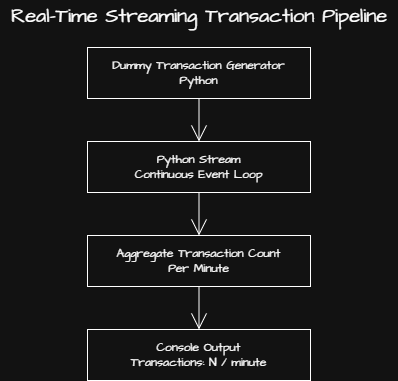

The diagram above was exported from draw.io. Its source (the exported page's mxGraphModel, read from the mxfile embedded in the PNG):
<mxGraphModel dx="1656" dy="151" grid="0" gridSize="10" guides="1" tooltips="1" connect="1" arrows="1" fold="1" page="0" pageScale="1" pageWidth="850" pageHeight="1100" math="0" shadow="0">
  <root>
    <mxCell id="0" />
    <mxCell id="1" parent="0" />
    <mxCell id="PNKXbKUtaYe-xD95fK3F-1" parent="1" style="rounded=0;whiteSpace=wrap;html=1;fontFamily=Architects Daughter;fontSource=https%3A%2F%2Ffonts.googleapis.com%2Fcss%3Ffamily%3DArchitects%2BDaughter;" value="Dummy Transaction Generator&lt;div&gt;Python&lt;/div&gt;" vertex="1">
      <mxGeometry height="51" width="223" x="15" y="462" as="geometry" />
    </mxCell>
    <mxCell id="PNKXbKUtaYe-xD95fK3F-2" parent="1" style="rounded=0;whiteSpace=wrap;html=1;fontFamily=Architects Daughter;fontSource=https://fonts.googleapis.com/css?family=Architects+Daughter;" value="&lt;div&gt;Python Stream&lt;/div&gt;&lt;div&gt;Continuous Event Loop&lt;/div&gt;" vertex="1">
      <mxGeometry height="51" width="223" x="15" y="556" as="geometry" />
    </mxCell>
    <mxCell id="PNKXbKUtaYe-xD95fK3F-3" parent="1" style="rounded=0;whiteSpace=wrap;html=1;fontFamily=Architects Daughter;fontSource=https://fonts.googleapis.com/css?family=Architects+Daughter;" value="&lt;div&gt;Aggregate Transaction Count&lt;/div&gt;&lt;div&gt;Per Minute&lt;/div&gt;" vertex="1">
      <mxGeometry height="51" width="223" x="15" y="650" as="geometry" />
    </mxCell>
    <mxCell id="PNKXbKUtaYe-xD95fK3F-4" parent="1" style="rounded=0;whiteSpace=wrap;html=1;fontFamily=Architects Daughter;fontSource=https://fonts.googleapis.com/css?family=Architects+Daughter;" value="&lt;div&gt;Console Output&lt;/div&gt;&lt;div&gt;Transactions: N / minute&lt;/div&gt;" vertex="1">
      <mxGeometry height="51" width="223" x="15" y="744" as="geometry" />
    </mxCell>
    <mxCell id="PNKXbKUtaYe-xD95fK3F-5" parent="1" style="text;html=1;whiteSpace=wrap;strokeColor=none;fillColor=none;align=center;verticalAlign=middle;rounded=0;fontSize=20;fontFamily=Architects Daughter;fontSource=https%3A%2F%2Ffonts.googleapis.com%2Fcss%3Ffamily%3DArchitects%2BDaughter;" value="Real-Time Streaming Transaction Pipeline" vertex="1">
      <mxGeometry height="30" width="398" x="-72.5" y="415" as="geometry" />
    </mxCell>
    <mxCell id="PNKXbKUtaYe-xD95fK3F-6" edge="1" parent="1" source="PNKXbKUtaYe-xD95fK3F-1" style="edgeStyle=none;orthogonalLoop=1;jettySize=auto;html=1;rounded=0;fontFamily=Architects Daughter;fontSource=https%3A%2F%2Ffonts.googleapis.com%2Fcss%3Ffamily%3DArchitects%2BDaughter;fontSize=16;startSize=14;endArrow=open;endSize=14;sourcePerimeterSpacing=8;targetPerimeterSpacing=8;curved=1;exitX=0.5;exitY=1;exitDx=0;exitDy=0;entryX=0.5;entryY=0;entryDx=0;entryDy=0;" target="PNKXbKUtaYe-xD95fK3F-2" value="">
      <mxGeometry relative="1" width="140" as="geometry">
        <Array as="points" />
        <mxPoint x="130" y="634" as="sourcePoint" />
        <mxPoint x="270" y="634" as="targetPoint" />
      </mxGeometry>
    </mxCell>
    <mxCell id="PNKXbKUtaYe-xD95fK3F-7" edge="1" parent="1" source="PNKXbKUtaYe-xD95fK3F-2" style="edgeStyle=none;orthogonalLoop=1;jettySize=auto;html=1;rounded=0;fontFamily=Architects Daughter;fontSource=https%3A%2F%2Ffonts.googleapis.com%2Fcss%3Ffamily%3DArchitects%2BDaughter;fontSize=16;startSize=14;endArrow=open;endSize=14;sourcePerimeterSpacing=8;targetPerimeterSpacing=8;curved=1;exitX=0.5;exitY=1;exitDx=0;exitDy=0;entryX=0.5;entryY=0;entryDx=0;entryDy=0;" target="PNKXbKUtaYe-xD95fK3F-3" value="">
      <mxGeometry relative="1" width="140" as="geometry">
        <Array as="points" />
        <mxPoint x="130" y="634" as="sourcePoint" />
        <mxPoint x="270" y="634" as="targetPoint" />
      </mxGeometry>
    </mxCell>
    <mxCell id="PNKXbKUtaYe-xD95fK3F-8" edge="1" parent="1" source="PNKXbKUtaYe-xD95fK3F-3" style="edgeStyle=none;orthogonalLoop=1;jettySize=auto;html=1;rounded=0;fontFamily=Architects Daughter;fontSource=https%3A%2F%2Ffonts.googleapis.com%2Fcss%3Ffamily%3DArchitects%2BDaughter;fontSize=16;startSize=14;endArrow=open;endSize=14;sourcePerimeterSpacing=8;targetPerimeterSpacing=8;curved=1;exitX=0.5;exitY=1;exitDx=0;exitDy=0;entryX=0.5;entryY=0;entryDx=0;entryDy=0;" target="PNKXbKUtaYe-xD95fK3F-4" value="">
      <mxGeometry relative="1" width="140" as="geometry">
        <Array as="points" />
        <mxPoint x="130" y="634" as="sourcePoint" />
        <mxPoint x="270" y="634" as="targetPoint" />
      </mxGeometry>
    </mxCell>
  </root>
</mxGraphModel>